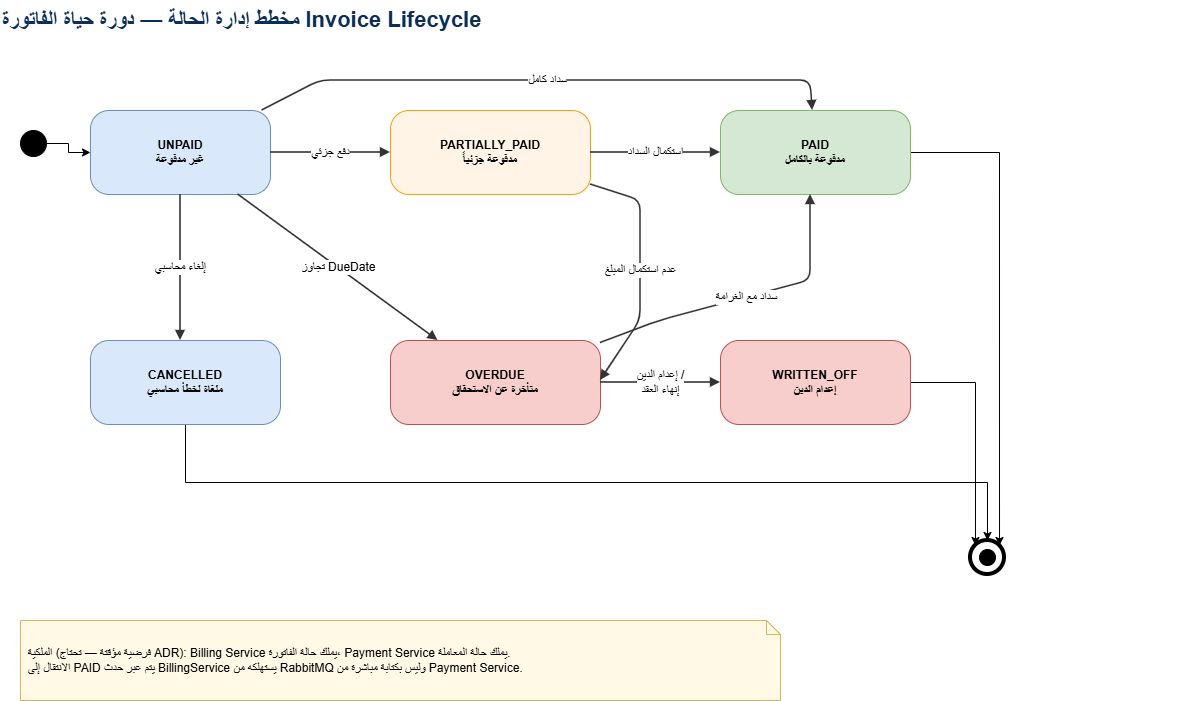

The diagram above was exported from draw.io. Its source (the exported page's mxGraphModel, read from the mxfile embedded in the PNG):
<mxGraphModel dx="1328" dy="1640" grid="1" gridSize="10" guides="1" tooltips="1" connect="1" arrows="1" fold="1" page="1" pageScale="1" pageWidth="1654" pageHeight="1169" math="0" shadow="0">
  <root>
    <mxCell id="0" />
    <mxCell id="1" parent="0" />
    <mxCell id="title_tcms-state-invoice" parent="1" style="text;html=1;align=left;fontSize=22;fontStyle=1;fontColor=#0B2E59;verticalAlign=middle;" value="مخطط إدارة الحالة — دورة حياة الفاتورة Invoice Lifecycle" vertex="1">
      <mxGeometry height="40" width="1200" x="40" y="20" as="geometry" />
    </mxCell>
    <mxCell id="B45JyzeORri1MuF4DuIx-1" edge="1" parent="1" source="inv_start" style="edgeStyle=orthogonalEdgeStyle;rounded=0;orthogonalLoop=1;jettySize=auto;html=1;exitX=1;exitY=0.5;exitDx=0;exitDy=0;" target="i_unpaid">
      <mxGeometry relative="1" as="geometry" />
    </mxCell>
    <mxCell id="inv_start" parent="1" style="ellipse;whiteSpace=wrap;html=1;fillColor=#000000;strokeColor=#000000;" value="" vertex="1">
      <mxGeometry height="26" width="26" x="60" y="150" as="geometry" />
    </mxCell>
    <mxCell id="i_unpaid" parent="1" style="rounded=1;whiteSpace=wrap;html=1;arcSize=22;fillColor=#DAE8FC;strokeColor=#6C8EBF;fontStyle=1;align=center;" value="UNPAID&#10;غير مدفوعة" vertex="1">
      <mxGeometry height="84" width="180" x="130" y="130" as="geometry" />
    </mxCell>
    <mxCell id="i_partial" parent="1" style="rounded=1;whiteSpace=wrap;html=1;arcSize=22;fillColor=#FFF4E5;strokeColor=#F1A208;fontStyle=1;align=center;" value="PARTIALLY_PAID&#10;مدفوعة جزئياً" vertex="1">
      <mxGeometry height="84" width="200" x="430" y="130" as="geometry" />
    </mxCell>
    <mxCell id="B45JyzeORri1MuF4DuIx-4" edge="1" parent="1" source="i_paid" style="edgeStyle=orthogonalEdgeStyle;rounded=0;orthogonalLoop=1;jettySize=auto;html=1;exitX=1;exitY=0.5;exitDx=0;exitDy=0;entryX=1;entryY=0;entryDx=0;entryDy=0;" target="1010,560_o">
      <mxGeometry relative="1" as="geometry" />
    </mxCell>
    <mxCell id="i_paid" parent="1" style="rounded=1;whiteSpace=wrap;html=1;arcSize=22;fillColor=#D5E8D4;strokeColor=#82B366;fontStyle=1;align=center;" value="PAID&#10;مدفوعة بالكامل" vertex="1">
      <mxGeometry height="84" width="190" x="760" y="130" as="geometry" />
    </mxCell>
    <mxCell id="i_over" parent="1" style="rounded=1;whiteSpace=wrap;html=1;arcSize=22;fillColor=#F8CECC;strokeColor=#B85450;fontStyle=1;align=center;" value="OVERDUE&#10;متأخرة عن الاستحقاق" vertex="1">
      <mxGeometry height="84" width="210" x="430" y="360" as="geometry" />
    </mxCell>
    <mxCell id="B45JyzeORri1MuF4DuIx-2" edge="1" parent="1" source="i_cancel" style="edgeStyle=orthogonalEdgeStyle;rounded=0;orthogonalLoop=1;jettySize=auto;html=1;exitX=0.5;exitY=1;exitDx=0;exitDy=0;entryX=0.5;entryY=0;entryDx=0;entryDy=0;" target="1010,560_o">
      <mxGeometry relative="1" as="geometry" />
    </mxCell>
    <mxCell id="i_cancel" parent="1" style="rounded=1;whiteSpace=wrap;html=1;arcSize=22;fillColor=#DAE8FC;strokeColor=#6C8EBF;fontStyle=1;align=center;" value="CANCELLED&#10;ملغاة لخطأ محاسبي" vertex="1">
      <mxGeometry height="84" width="190" x="130" y="360" as="geometry" />
    </mxCell>
    <mxCell id="B45JyzeORri1MuF4DuIx-3" edge="1" parent="1" source="i_writeoff" style="edgeStyle=orthogonalEdgeStyle;rounded=0;orthogonalLoop=1;jettySize=auto;html=1;exitX=1;exitY=0.5;exitDx=0;exitDy=0;entryX=0;entryY=0;entryDx=0;entryDy=0;" target="1010,560_o">
      <mxGeometry relative="1" as="geometry" />
    </mxCell>
    <mxCell id="i_writeoff" parent="1" style="rounded=1;whiteSpace=wrap;html=1;arcSize=22;fillColor=#F8CECC;strokeColor=#B85450;fontStyle=1;align=center;" value="WRITTEN_OFF&#10;إعدام الدين" vertex="1">
      <mxGeometry height="84" width="190" x="760" y="360" as="geometry" />
    </mxCell>
    <mxCell id="1010,560_o" parent="1" style="ellipse;whiteSpace=wrap;html=1;fillColor=#FFFFFF;strokeColor=#000000;strokeWidth=4;" value="" vertex="1">
      <mxGeometry height="34" width="34" x="1010" y="560" as="geometry" />
    </mxCell>
    <mxCell id="1010,560_i" parent="1" style="ellipse;whiteSpace=wrap;html=1;fillColor=#000000;strokeColor=#000000;" value="" vertex="1">
      <mxGeometry height="16" width="16" x="1019" y="569" as="geometry" />
    </mxCell>
    <mxCell id="inv_t0" edge="1" parent="1" style="endArrow=block;endFill=1;html=1;rounded=1;strokeWidth=1.6;strokeColor=#333333;labelBackgroundColor=#FFFFFF;fontSize=12;" target="i_unpaid" value="إصدار الفاتورة">
      <mxGeometry relative="1" as="geometry" />
    </mxCell>
    <mxCell id="inv_t1" edge="1" parent="1" source="i_unpaid" style="endArrow=block;endFill=1;html=1;rounded=1;strokeWidth=1.6;strokeColor=#333333;labelBackgroundColor=#FFFFFF;fontSize=12;" target="i_partial" value="دفع جزئي">
      <mxGeometry relative="1" as="geometry" />
    </mxCell>
    <mxCell id="inv_t2" edge="1" parent="1" source="i_partial" style="endArrow=block;endFill=1;html=1;rounded=1;strokeWidth=1.6;strokeColor=#333333;labelBackgroundColor=#FFFFFF;fontSize=12;" target="i_paid" value="استكمال السداد">
      <mxGeometry relative="1" as="geometry" />
    </mxCell>
    <mxCell id="inv_t3" edge="1" parent="1" source="i_unpaid" style="endArrow=block;endFill=1;html=1;rounded=1;strokeWidth=1.6;strokeColor=#333333;labelBackgroundColor=#FFFFFF;fontSize=12;" target="i_paid" value="سداد كامل">
      <mxGeometry relative="1" as="geometry">
        <Array as="points">
          <mxPoint x="360" y="100" />
          <mxPoint x="850" y="100" />
        </Array>
      </mxGeometry>
    </mxCell>
    <mxCell id="inv_t4" edge="1" parent="1" source="i_unpaid" style="endArrow=block;endFill=1;html=1;rounded=1;strokeWidth=1.6;strokeColor=#333333;labelBackgroundColor=#FFFFFF;fontSize=12;" target="i_over" value="تجاوز DueDate">
      <mxGeometry relative="1" as="geometry" />
    </mxCell>
    <mxCell id="inv_t5" edge="1" parent="1" source="i_partial" style="endArrow=block;endFill=1;html=1;rounded=1;strokeWidth=1.6;strokeColor=#333333;labelBackgroundColor=#FFFFFF;fontSize=12;" target="i_over" value="عدم استكمال المبلغ">
      <mxGeometry relative="1" as="geometry">
        <Array as="points">
          <mxPoint x="680" y="220" />
          <mxPoint x="680" y="340" />
          <mxPoint x="640" y="400" />
        </Array>
      </mxGeometry>
    </mxCell>
    <mxCell id="inv_t6" edge="1" parent="1" source="i_over" style="endArrow=block;endFill=1;html=1;rounded=1;strokeWidth=1.6;strokeColor=#333333;labelBackgroundColor=#FFFFFF;fontSize=12;" target="i_paid" value="سداد مع الغرامة">
      <mxGeometry relative="1" as="geometry">
        <Array as="points">
          <mxPoint x="700" y="340" />
          <mxPoint x="850" y="300" />
          <mxPoint x="850" y="214" />
        </Array>
      </mxGeometry>
    </mxCell>
    <mxCell id="inv_t7" edge="1" parent="1" source="i_over" style="endArrow=block;endFill=1;html=1;rounded=1;strokeWidth=1.6;strokeColor=#333333;labelBackgroundColor=#FFFFFF;fontSize=12;" target="i_writeoff" value="إعدام الدين /&#10;إنهاء العقد">
      <mxGeometry relative="1" as="geometry" />
    </mxCell>
    <mxCell id="inv_t8" edge="1" parent="1" source="i_unpaid" style="endArrow=block;endFill=1;html=1;rounded=1;strokeWidth=1.6;strokeColor=#333333;labelBackgroundColor=#FFFFFF;fontSize=12;" target="i_cancel" value="إلغاء محاسبي">
      <mxGeometry relative="1" as="geometry">
        <Array as="points">
          <mxPoint x="220" y="214" />
          <mxPoint x="220" y="360" />
        </Array>
      </mxGeometry>
    </mxCell>
    <mxCell id="inv_t9" edge="1" parent="1" source="i_paid" style="endArrow=block;endFill=1;html=1;rounded=1;strokeWidth=1.6;strokeColor=#333333;labelBackgroundColor=#FFFFFF;fontSize=12;" value="إشعار السداد">
      <mxGeometry relative="1" as="geometry" />
    </mxCell>
    <mxCell id="inv_t10" edge="1" parent="1" source="i_writeoff" style="endArrow=block;endFill=1;html=1;rounded=1;strokeWidth=1.6;strokeColor=#333333;labelBackgroundColor=#FFFFFF;fontSize=12;" value="إقفال">
      <mxGeometry relative="1" as="geometry" />
    </mxCell>
    <mxCell id="inv_t11" edge="1" parent="1" source="i_cancel" style="endArrow=block;endFill=1;html=1;rounded=1;strokeWidth=1.6;strokeColor=#333333;labelBackgroundColor=#FFFFFF;fontSize=12;" value="إقفال">
      <mxGeometry relative="1" as="geometry" />
    </mxCell>
    <mxCell id="n_inv" parent="1" style="shape=note;whiteSpace=wrap;html=1;size=14;fillColor=#fff9e6;strokeColor=#d6b656;align=left;spacingLeft=6;" value="الملكية (فرضية مؤقتة — تحتاج ADR): Billing Service يملك حالة الفاتورة، Payment Service يملك حالة المعاملة.&#10;الانتقال إلى PAID يتم عبر حدث BillingService يستهلكه من RabbitMQ وليس بكتابة مباشرة من Payment Service." vertex="1">
      <mxGeometry height="80" width="760" x="60" y="640" as="geometry" />
    </mxCell>
  </root>
</mxGraphModel>